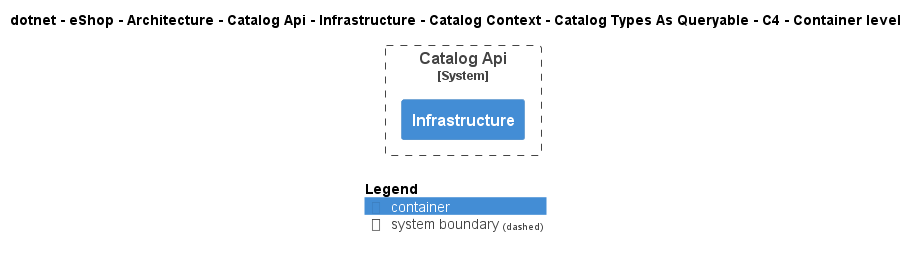

The diagram above was rendered by PlantUML. Its source (embedded in the PNG):
@startuml
!include ..\..\..\..\..\..\..\..\..\..\..\.c4s\C4_Container.puml

AddElementTag("c4interflow:lifecycle:new", $bgColor=green, $fontColor=#ffffff, $borderColor=green, $shadowing="False")
AddElementTag("c4interflow:lifecycle:changed", $bgColor=orange, $fontColor=#ffffff, $borderColor=orange, $shadowing="False")
AddElementTag("c4interflow:lifecycle:removed", $bgColor=red, $fontColor=#ffffff, $borderColor=red, $shadowing="False")

AddRelTag("c4interflow:lifecycle:new", $textColor=green, $lineColor=green)
AddRelTag("c4interflow:lifecycle:changed", $textColor=orange, $lineColor=orange)
AddRelTag("c4interflow:lifecycle:removed", $textColor=red, $lineColor=red)

SHOW_PERSON_PORTRAIT()
LAYOUT_TOP_DOWN()

skinparam linetype polyline

title dotnet - eShop - Architecture - Catalog Api - Infrastructure - Catalog Context - Catalog Types As Queryable - C4 - Container level


System_Boundary(dotnet.eShop.Architecture.SoftwareSystems.CatalogApi, "Catalog Api") {
    Container(dotnet.eShop.Architecture.SoftwareSystems.CatalogApi.Containers.Infrastructure, "Infrastructure", "", "")
}



SHOW_LEGEND()
@enduml